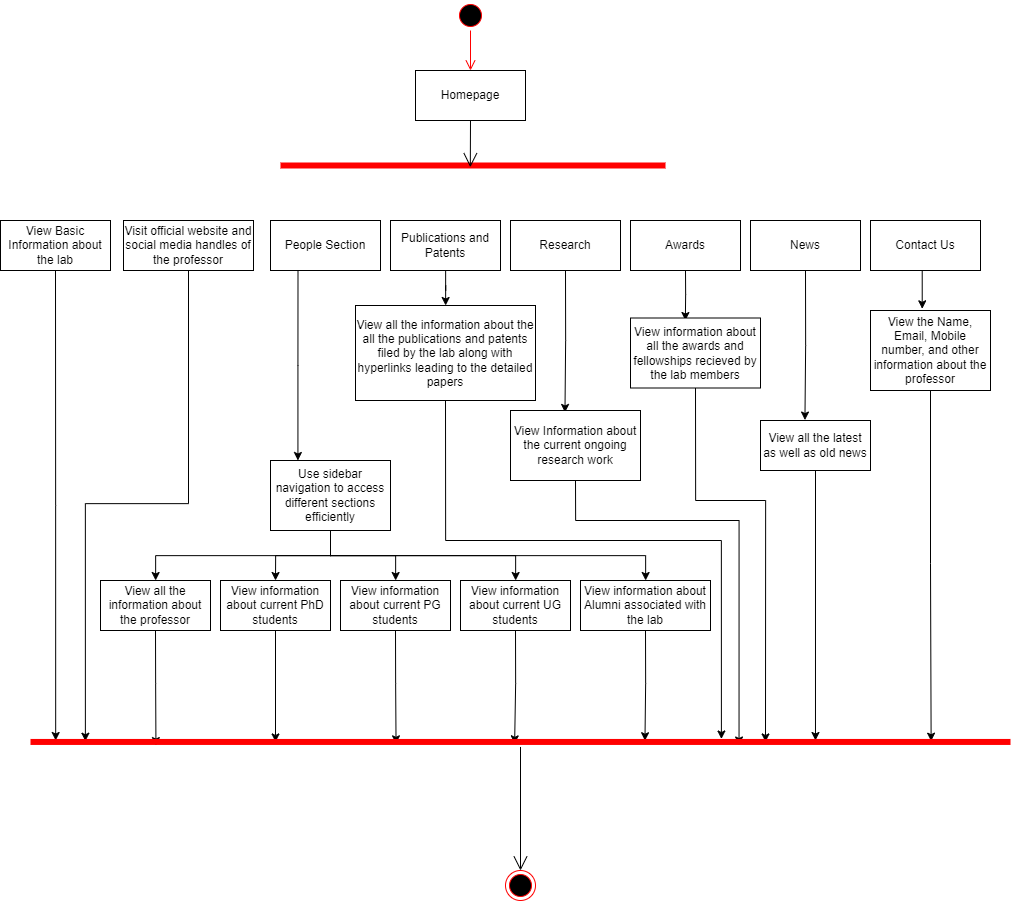

The diagram above was exported from draw.io. Its source (the exported page's mxGraphModel, read from the mxfile embedded in the PNG):
<mxGraphModel dx="3686" dy="1514" grid="1" gridSize="10" guides="1" tooltips="1" connect="1" arrows="1" fold="1" page="1" pageScale="1" pageWidth="850" pageHeight="1100" math="0" shadow="0">
  <root>
    <mxCell id="0" />
    <mxCell id="1" parent="0" />
    <mxCell id="QCTxoG8g66ekj6vqwPCK-9" value="" style="shape=line;html=1;strokeWidth=6;strokeColor=#ff0000;" vertex="1" parent="1">
      <mxGeometry x="290" y="170" width="385" height="10" as="geometry" />
    </mxCell>
    <mxCell id="QCTxoG8g66ekj6vqwPCK-11" value="Homepage" style="html=1;whiteSpace=wrap;" vertex="1" parent="1">
      <mxGeometry x="425" y="80" width="110" height="50" as="geometry" />
    </mxCell>
    <mxCell id="QCTxoG8g66ekj6vqwPCK-63" style="edgeStyle=orthogonalEdgeStyle;rounded=0;orthogonalLoop=1;jettySize=auto;html=1;exitX=0.5;exitY=1;exitDx=0;exitDy=0;entryX=0.919;entryY=0.422;entryDx=0;entryDy=0;entryPerimeter=0;" edge="1" parent="1" source="QCTxoG8g66ekj6vqwPCK-12" target="QCTxoG8g66ekj6vqwPCK-53">
      <mxGeometry relative="1" as="geometry" />
    </mxCell>
    <mxCell id="QCTxoG8g66ekj6vqwPCK-12" value="View the Name, Email, Mobile number, and other information about the professor" style="html=1;whiteSpace=wrap;" vertex="1" parent="1">
      <mxGeometry x="880" y="320" width="120" height="80" as="geometry" />
    </mxCell>
    <mxCell id="QCTxoG8g66ekj6vqwPCK-54" style="edgeStyle=orthogonalEdgeStyle;rounded=0;orthogonalLoop=1;jettySize=auto;html=1;exitX=0.5;exitY=1;exitDx=0;exitDy=0;entryX=0.128;entryY=0.864;entryDx=0;entryDy=0;entryPerimeter=0;" edge="1" parent="1" source="QCTxoG8g66ekj6vqwPCK-13" target="QCTxoG8g66ekj6vqwPCK-53">
      <mxGeometry relative="1" as="geometry" />
    </mxCell>
    <mxCell id="QCTxoG8g66ekj6vqwPCK-13" value="View all the information about the professor" style="html=1;whiteSpace=wrap;" vertex="1" parent="1">
      <mxGeometry x="110" y="590" width="110" height="50" as="geometry" />
    </mxCell>
    <mxCell id="QCTxoG8g66ekj6vqwPCK-60" style="edgeStyle=orthogonalEdgeStyle;rounded=0;orthogonalLoop=1;jettySize=auto;html=1;exitX=0.5;exitY=1;exitDx=0;exitDy=0;entryX=0.705;entryY=0.205;entryDx=0;entryDy=0;entryPerimeter=0;" edge="1" parent="1" source="QCTxoG8g66ekj6vqwPCK-14" target="QCTxoG8g66ekj6vqwPCK-53">
      <mxGeometry relative="1" as="geometry">
        <Array as="points">
          <mxPoint x="455" y="550" />
          <mxPoint x="731" y="550" />
        </Array>
      </mxGeometry>
    </mxCell>
    <mxCell id="QCTxoG8g66ekj6vqwPCK-14" value="View all the information about the all the publications and patents filed by the lab along with hyperlinks leading to the detailed papers" style="html=1;whiteSpace=wrap;" vertex="1" parent="1">
      <mxGeometry x="365" y="315" width="180" height="95" as="geometry" />
    </mxCell>
    <mxCell id="QCTxoG8g66ekj6vqwPCK-51" style="edgeStyle=orthogonalEdgeStyle;rounded=0;orthogonalLoop=1;jettySize=auto;html=1;exitX=0.5;exitY=1;exitDx=0;exitDy=0;" edge="1" parent="1" source="QCTxoG8g66ekj6vqwPCK-15">
      <mxGeometry relative="1" as="geometry">
        <mxPoint x="65.18181818181802" y="750" as="targetPoint" />
      </mxGeometry>
    </mxCell>
    <mxCell id="QCTxoG8g66ekj6vqwPCK-15" value="View Basic Information about the lab" style="html=1;whiteSpace=wrap;" vertex="1" parent="1">
      <mxGeometry x="10" y="230" width="110" height="50" as="geometry" />
    </mxCell>
    <mxCell id="QCTxoG8g66ekj6vqwPCK-39" value="" style="edgeStyle=orthogonalEdgeStyle;rounded=0;orthogonalLoop=1;jettySize=auto;html=1;" edge="1" parent="1" source="QCTxoG8g66ekj6vqwPCK-16" target="QCTxoG8g66ekj6vqwPCK-14">
      <mxGeometry relative="1" as="geometry" />
    </mxCell>
    <mxCell id="QCTxoG8g66ekj6vqwPCK-16" value="Publications and Patents" style="html=1;whiteSpace=wrap;" vertex="1" parent="1">
      <mxGeometry x="400" y="230" width="110" height="50" as="geometry" />
    </mxCell>
    <mxCell id="QCTxoG8g66ekj6vqwPCK-52" style="edgeStyle=orthogonalEdgeStyle;rounded=0;orthogonalLoop=1;jettySize=auto;html=1;exitX=0.5;exitY=1;exitDx=0;exitDy=0;entryX=0.056;entryY=0.428;entryDx=0;entryDy=0;entryPerimeter=0;" edge="1" parent="1" source="QCTxoG8g66ekj6vqwPCK-17" target="QCTxoG8g66ekj6vqwPCK-53">
      <mxGeometry relative="1" as="geometry">
        <mxPoint x="90" y="751.4545232599431" as="targetPoint" />
      </mxGeometry>
    </mxCell>
    <mxCell id="QCTxoG8g66ekj6vqwPCK-17" value="Visit official website and social media handles of the professor" style="html=1;whiteSpace=wrap;" vertex="1" parent="1">
      <mxGeometry x="133" y="230" width="130" height="50" as="geometry" />
    </mxCell>
    <mxCell id="QCTxoG8g66ekj6vqwPCK-41" style="edgeStyle=orthogonalEdgeStyle;rounded=0;orthogonalLoop=1;jettySize=auto;html=1;exitX=0.5;exitY=1;exitDx=0;exitDy=0;entryX=0.422;entryY=0.036;entryDx=0;entryDy=0;entryPerimeter=0;" edge="1" parent="1" source="QCTxoG8g66ekj6vqwPCK-18" target="QCTxoG8g66ekj6vqwPCK-27">
      <mxGeometry relative="1" as="geometry" />
    </mxCell>
    <mxCell id="QCTxoG8g66ekj6vqwPCK-18" value="Awards" style="html=1;whiteSpace=wrap;" vertex="1" parent="1">
      <mxGeometry x="640" y="230" width="110" height="50" as="geometry" />
    </mxCell>
    <mxCell id="QCTxoG8g66ekj6vqwPCK-44" style="edgeStyle=orthogonalEdgeStyle;rounded=0;orthogonalLoop=1;jettySize=auto;html=1;exitX=0.25;exitY=1;exitDx=0;exitDy=0;" edge="1" parent="1" source="QCTxoG8g66ekj6vqwPCK-19" target="QCTxoG8g66ekj6vqwPCK-26">
      <mxGeometry relative="1" as="geometry">
        <Array as="points">
          <mxPoint x="308" y="375" />
          <mxPoint x="308" y="375" />
        </Array>
      </mxGeometry>
    </mxCell>
    <mxCell id="QCTxoG8g66ekj6vqwPCK-19" value="People Section" style="html=1;whiteSpace=wrap;" vertex="1" parent="1">
      <mxGeometry x="280" y="230" width="110" height="50" as="geometry" />
    </mxCell>
    <mxCell id="QCTxoG8g66ekj6vqwPCK-42" style="edgeStyle=orthogonalEdgeStyle;rounded=0;orthogonalLoop=1;jettySize=auto;html=1;exitX=0.5;exitY=1;exitDx=0;exitDy=0;entryX=0.404;entryY=-0.009;entryDx=0;entryDy=0;entryPerimeter=0;" edge="1" parent="1" source="QCTxoG8g66ekj6vqwPCK-20" target="QCTxoG8g66ekj6vqwPCK-28">
      <mxGeometry relative="1" as="geometry" />
    </mxCell>
    <mxCell id="QCTxoG8g66ekj6vqwPCK-20" value="News" style="html=1;whiteSpace=wrap;" vertex="1" parent="1">
      <mxGeometry x="760" y="230" width="110" height="50" as="geometry" />
    </mxCell>
    <mxCell id="QCTxoG8g66ekj6vqwPCK-40" style="edgeStyle=orthogonalEdgeStyle;rounded=0;orthogonalLoop=1;jettySize=auto;html=1;exitX=0.5;exitY=1;exitDx=0;exitDy=0;entryX=0.419;entryY=0.028;entryDx=0;entryDy=0;entryPerimeter=0;" edge="1" parent="1" source="QCTxoG8g66ekj6vqwPCK-21" target="QCTxoG8g66ekj6vqwPCK-35">
      <mxGeometry relative="1" as="geometry" />
    </mxCell>
    <mxCell id="QCTxoG8g66ekj6vqwPCK-21" value="Research" style="html=1;whiteSpace=wrap;" vertex="1" parent="1">
      <mxGeometry x="520" y="230" width="110" height="50" as="geometry" />
    </mxCell>
    <mxCell id="QCTxoG8g66ekj6vqwPCK-55" style="edgeStyle=orthogonalEdgeStyle;rounded=0;orthogonalLoop=1;jettySize=auto;html=1;exitX=0.5;exitY=1;exitDx=0;exitDy=0;entryX=0.25;entryY=0.5;entryDx=0;entryDy=0;entryPerimeter=0;" edge="1" parent="1" source="QCTxoG8g66ekj6vqwPCK-22" target="QCTxoG8g66ekj6vqwPCK-53">
      <mxGeometry relative="1" as="geometry" />
    </mxCell>
    <mxCell id="QCTxoG8g66ekj6vqwPCK-22" value="View information about current PhD students" style="html=1;whiteSpace=wrap;" vertex="1" parent="1">
      <mxGeometry x="230" y="590" width="110" height="50" as="geometry" />
    </mxCell>
    <mxCell id="QCTxoG8g66ekj6vqwPCK-56" style="edgeStyle=orthogonalEdgeStyle;rounded=0;orthogonalLoop=1;jettySize=auto;html=1;exitX=0.5;exitY=1;exitDx=0;exitDy=0;entryX=0.373;entryY=0.688;entryDx=0;entryDy=0;entryPerimeter=0;" edge="1" parent="1" source="QCTxoG8g66ekj6vqwPCK-23" target="QCTxoG8g66ekj6vqwPCK-53">
      <mxGeometry relative="1" as="geometry" />
    </mxCell>
    <mxCell id="QCTxoG8g66ekj6vqwPCK-23" value="View information about current PG students" style="html=1;whiteSpace=wrap;" vertex="1" parent="1">
      <mxGeometry x="350" y="590" width="110" height="50" as="geometry" />
    </mxCell>
    <mxCell id="QCTxoG8g66ekj6vqwPCK-57" style="edgeStyle=orthogonalEdgeStyle;rounded=0;orthogonalLoop=1;jettySize=auto;html=1;exitX=0.5;exitY=1;exitDx=0;exitDy=0;entryX=0.494;entryY=0.688;entryDx=0;entryDy=0;entryPerimeter=0;" edge="1" parent="1" source="QCTxoG8g66ekj6vqwPCK-24" target="QCTxoG8g66ekj6vqwPCK-53">
      <mxGeometry relative="1" as="geometry" />
    </mxCell>
    <mxCell id="QCTxoG8g66ekj6vqwPCK-24" value="View information about current UG students" style="html=1;whiteSpace=wrap;" vertex="1" parent="1">
      <mxGeometry x="470" y="590" width="110" height="50" as="geometry" />
    </mxCell>
    <mxCell id="QCTxoG8g66ekj6vqwPCK-58" style="edgeStyle=orthogonalEdgeStyle;rounded=0;orthogonalLoop=1;jettySize=auto;html=1;exitX=0.5;exitY=1;exitDx=0;exitDy=0;entryX=0.627;entryY=0.377;entryDx=0;entryDy=0;entryPerimeter=0;" edge="1" parent="1" source="QCTxoG8g66ekj6vqwPCK-25" target="QCTxoG8g66ekj6vqwPCK-53">
      <mxGeometry relative="1" as="geometry" />
    </mxCell>
    <mxCell id="QCTxoG8g66ekj6vqwPCK-25" value="View information about Alumni associated with the lab" style="html=1;whiteSpace=wrap;" vertex="1" parent="1">
      <mxGeometry x="590" y="590" width="130" height="50" as="geometry" />
    </mxCell>
    <mxCell id="QCTxoG8g66ekj6vqwPCK-46" style="edgeStyle=orthogonalEdgeStyle;rounded=0;orthogonalLoop=1;jettySize=auto;html=1;exitX=0.5;exitY=1;exitDx=0;exitDy=0;entryX=0.5;entryY=0;entryDx=0;entryDy=0;" edge="1" parent="1" source="QCTxoG8g66ekj6vqwPCK-26" target="QCTxoG8g66ekj6vqwPCK-22">
      <mxGeometry relative="1" as="geometry" />
    </mxCell>
    <mxCell id="QCTxoG8g66ekj6vqwPCK-47" style="edgeStyle=orthogonalEdgeStyle;rounded=0;orthogonalLoop=1;jettySize=auto;html=1;exitX=0.5;exitY=1;exitDx=0;exitDy=0;" edge="1" parent="1" source="QCTxoG8g66ekj6vqwPCK-26" target="QCTxoG8g66ekj6vqwPCK-23">
      <mxGeometry relative="1" as="geometry" />
    </mxCell>
    <mxCell id="QCTxoG8g66ekj6vqwPCK-48" style="edgeStyle=orthogonalEdgeStyle;rounded=0;orthogonalLoop=1;jettySize=auto;html=1;exitX=0.5;exitY=1;exitDx=0;exitDy=0;" edge="1" parent="1" source="QCTxoG8g66ekj6vqwPCK-26" target="QCTxoG8g66ekj6vqwPCK-24">
      <mxGeometry relative="1" as="geometry" />
    </mxCell>
    <mxCell id="QCTxoG8g66ekj6vqwPCK-49" style="edgeStyle=orthogonalEdgeStyle;rounded=0;orthogonalLoop=1;jettySize=auto;html=1;exitX=0.5;exitY=1;exitDx=0;exitDy=0;" edge="1" parent="1" source="QCTxoG8g66ekj6vqwPCK-26" target="QCTxoG8g66ekj6vqwPCK-25">
      <mxGeometry relative="1" as="geometry" />
    </mxCell>
    <mxCell id="QCTxoG8g66ekj6vqwPCK-50" style="edgeStyle=orthogonalEdgeStyle;rounded=0;orthogonalLoop=1;jettySize=auto;html=1;exitX=0.5;exitY=1;exitDx=0;exitDy=0;" edge="1" parent="1" source="QCTxoG8g66ekj6vqwPCK-26" target="QCTxoG8g66ekj6vqwPCK-13">
      <mxGeometry relative="1" as="geometry" />
    </mxCell>
    <mxCell id="QCTxoG8g66ekj6vqwPCK-26" value="Use sidebar navigation to access different sections efficiently" style="html=1;whiteSpace=wrap;" vertex="1" parent="1">
      <mxGeometry x="280" y="470" width="120" height="70" as="geometry" />
    </mxCell>
    <mxCell id="QCTxoG8g66ekj6vqwPCK-61" style="edgeStyle=orthogonalEdgeStyle;rounded=0;orthogonalLoop=1;jettySize=auto;html=1;exitX=0.5;exitY=1;exitDx=0;exitDy=0;entryX=0.75;entryY=0.5;entryDx=0;entryDy=0;entryPerimeter=0;" edge="1" parent="1" source="QCTxoG8g66ekj6vqwPCK-27" target="QCTxoG8g66ekj6vqwPCK-53">
      <mxGeometry relative="1" as="geometry">
        <Array as="points">
          <mxPoint x="705" y="510" />
          <mxPoint x="775" y="510" />
        </Array>
      </mxGeometry>
    </mxCell>
    <mxCell id="QCTxoG8g66ekj6vqwPCK-27" value="View information about all the awards and fellowships recieved by the lab members" style="html=1;whiteSpace=wrap;" vertex="1" parent="1">
      <mxGeometry x="640" y="327.5" width="130" height="70" as="geometry" />
    </mxCell>
    <mxCell id="QCTxoG8g66ekj6vqwPCK-62" style="edgeStyle=orthogonalEdgeStyle;rounded=0;orthogonalLoop=1;jettySize=auto;html=1;exitX=0.5;exitY=1;exitDx=0;exitDy=0;entryX=0.801;entryY=0.355;entryDx=0;entryDy=0;entryPerimeter=0;" edge="1" parent="1" source="QCTxoG8g66ekj6vqwPCK-28" target="QCTxoG8g66ekj6vqwPCK-53">
      <mxGeometry relative="1" as="geometry" />
    </mxCell>
    <mxCell id="QCTxoG8g66ekj6vqwPCK-28" value="View all the latest as well as old news" style="html=1;whiteSpace=wrap;" vertex="1" parent="1">
      <mxGeometry x="770" y="430" width="110" height="50" as="geometry" />
    </mxCell>
    <mxCell id="QCTxoG8g66ekj6vqwPCK-29" value="" style="ellipse;html=1;shape=startState;fillColor=#000000;strokeColor=#ff0000;" vertex="1" parent="1">
      <mxGeometry x="465" y="10" width="30" height="30" as="geometry" />
    </mxCell>
    <mxCell id="QCTxoG8g66ekj6vqwPCK-30" value="" style="edgeStyle=orthogonalEdgeStyle;html=1;verticalAlign=bottom;endArrow=open;endSize=8;strokeColor=#ff0000;rounded=0;" edge="1" source="QCTxoG8g66ekj6vqwPCK-29" parent="1">
      <mxGeometry relative="1" as="geometry">
        <mxPoint x="480" y="80" as="targetPoint" />
      </mxGeometry>
    </mxCell>
    <mxCell id="QCTxoG8g66ekj6vqwPCK-31" value="" style="endArrow=open;endFill=1;endSize=12;html=1;rounded=0;exitX=0.5;exitY=1;exitDx=0;exitDy=0;entryX=0.493;entryY=0.672;entryDx=0;entryDy=0;entryPerimeter=0;" edge="1" parent="1" source="QCTxoG8g66ekj6vqwPCK-11" target="QCTxoG8g66ekj6vqwPCK-9">
      <mxGeometry width="160" relative="1" as="geometry">
        <mxPoint x="400" y="150" as="sourcePoint" />
        <mxPoint x="560" y="150" as="targetPoint" />
      </mxGeometry>
    </mxCell>
    <mxCell id="QCTxoG8g66ekj6vqwPCK-43" style="edgeStyle=orthogonalEdgeStyle;rounded=0;orthogonalLoop=1;jettySize=auto;html=1;exitX=0.5;exitY=1;exitDx=0;exitDy=0;entryX=0.431;entryY=-0.021;entryDx=0;entryDy=0;entryPerimeter=0;" edge="1" parent="1" source="QCTxoG8g66ekj6vqwPCK-34" target="QCTxoG8g66ekj6vqwPCK-12">
      <mxGeometry relative="1" as="geometry" />
    </mxCell>
    <mxCell id="QCTxoG8g66ekj6vqwPCK-34" value="Contact Us" style="html=1;whiteSpace=wrap;" vertex="1" parent="1">
      <mxGeometry x="880" y="230" width="110" height="50" as="geometry" />
    </mxCell>
    <mxCell id="QCTxoG8g66ekj6vqwPCK-59" style="edgeStyle=orthogonalEdgeStyle;rounded=0;orthogonalLoop=1;jettySize=auto;html=1;exitX=0.5;exitY=1;exitDx=0;exitDy=0;entryX=0.723;entryY=0.805;entryDx=0;entryDy=0;entryPerimeter=0;" edge="1" parent="1" source="QCTxoG8g66ekj6vqwPCK-35" target="QCTxoG8g66ekj6vqwPCK-53">
      <mxGeometry relative="1" as="geometry">
        <Array as="points">
          <mxPoint x="585" y="530" />
          <mxPoint x="749" y="530" />
        </Array>
      </mxGeometry>
    </mxCell>
    <mxCell id="QCTxoG8g66ekj6vqwPCK-35" value="View Information about the current ongoing research work" style="html=1;whiteSpace=wrap;" vertex="1" parent="1">
      <mxGeometry x="520" y="420" width="130" height="70" as="geometry" />
    </mxCell>
    <mxCell id="QCTxoG8g66ekj6vqwPCK-53" value="" style="shape=line;html=1;strokeWidth=6;strokeColor=#ff0000;" vertex="1" parent="1">
      <mxGeometry x="40" y="746.45" width="980" height="10" as="geometry" />
    </mxCell>
    <mxCell id="QCTxoG8g66ekj6vqwPCK-64" value="" style="ellipse;html=1;shape=endState;fillColor=#000000;strokeColor=#ff0000;" vertex="1" parent="1">
      <mxGeometry x="515" y="880" width="30" height="30" as="geometry" />
    </mxCell>
    <mxCell id="QCTxoG8g66ekj6vqwPCK-65" value="" style="endArrow=open;endFill=1;endSize=12;html=1;rounded=0;entryX=0.5;entryY=0;entryDx=0;entryDy=0;" edge="1" parent="1" source="QCTxoG8g66ekj6vqwPCK-53" target="QCTxoG8g66ekj6vqwPCK-64">
      <mxGeometry width="160" relative="1" as="geometry">
        <mxPoint x="570" y="840" as="sourcePoint" />
        <mxPoint x="730" y="840" as="targetPoint" />
      </mxGeometry>
    </mxCell>
  </root>
</mxGraphModel>